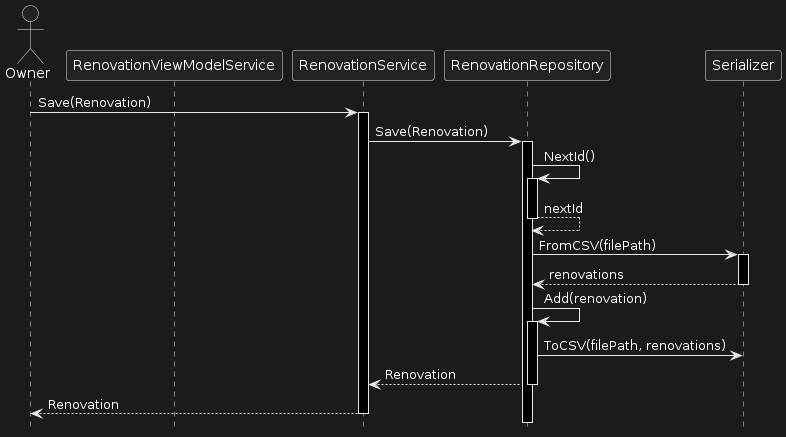

The diagram above was rendered by PlantUML. Its source (embedded in the PNG):
@startuml
hide footbox

actor Owner as O

participant RenovationViewModelService as RVMS
participant RenovationService as RS
participant RenovationRepository as RR
participant Serializer as S

O -> RS ++: Save(Renovation)

RS -> RR ++: Save(Renovation)


RR -> RR ++: NextId()
RR --> RR --: nextId

RR -> S ++: FromCSV(filePath)
S --> RR --: renovations


RR -> RR ++: Add(renovation)

RR -> S : ToCSV(filePath, renovations)

RR --> RS --: Renovation

RS --> O --: Renovation
@enduml